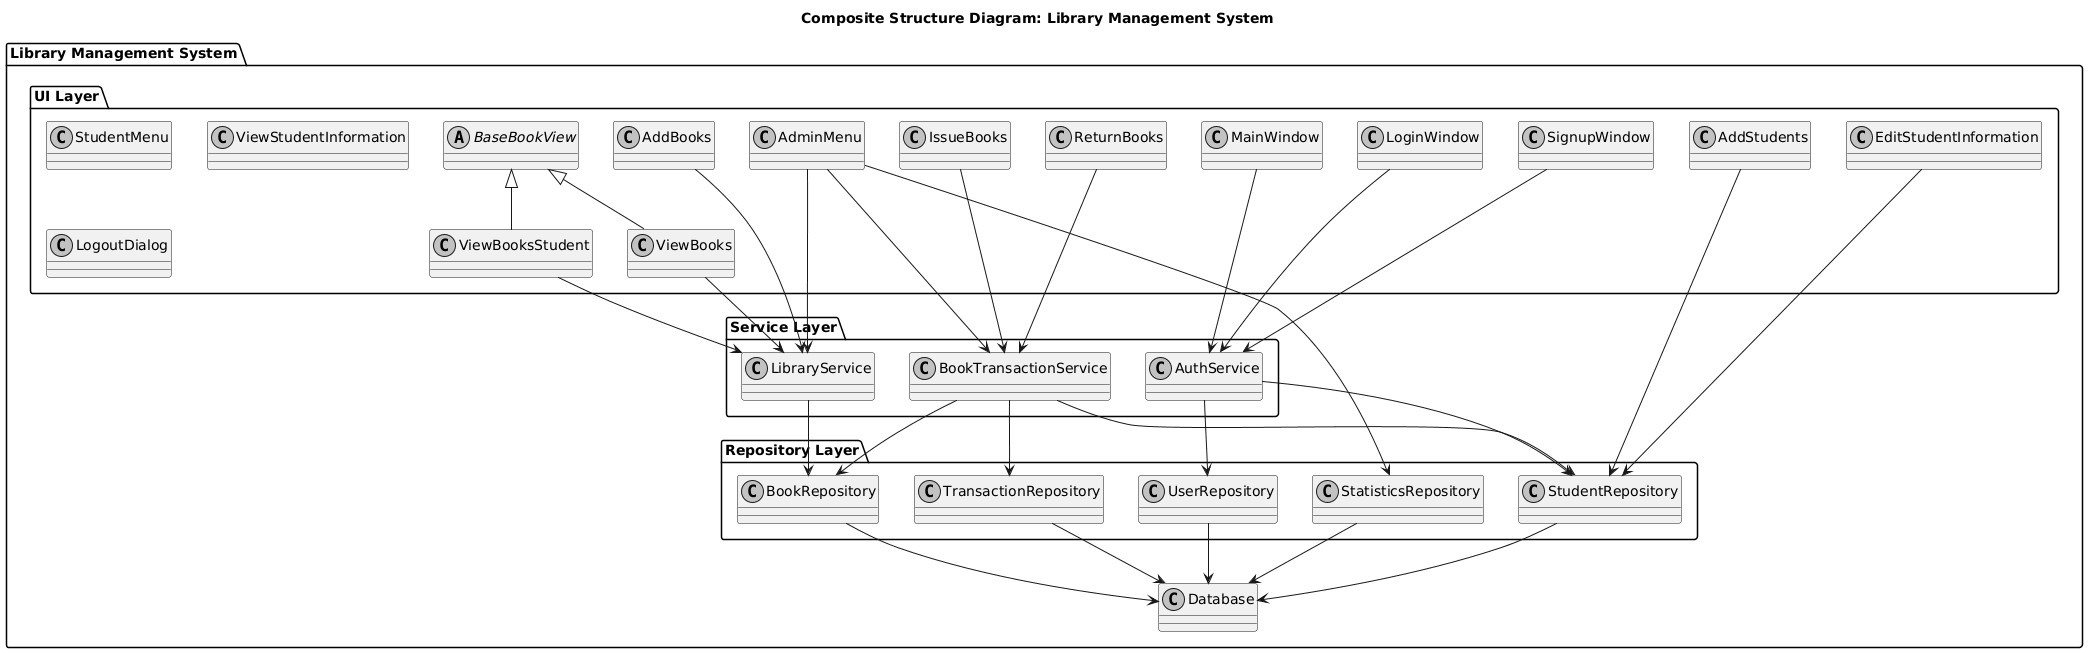

The diagram above was rendered by PlantUML. Its source (embedded in the PNG):
@startuml
' Composite structure diagram

skinparam monochrome true
skinparam shadowing false
skinparam componentStyle rectangle

title Composite Structure Diagram: Library Management System


' =======================
' SYSTEM CONTAINER
' =======================
package "Library Management System" {

    ' =======================
    ' UI LAYER
    ' =======================
    package "UI Layer" {

        class MainWindow
        class LoginWindow
        class SignupWindow
        class AdminMenu
        class StudentMenu

        class AddBooks
        class AddStudents
        class EditStudentInformation
        class ViewStudentInformation

        abstract class BaseBookView
        class ViewBooks
        class ViewBooksStudent

        class IssueBooks
        class ReturnBooks
        class LogoutDialog
    }

    ' =======================
    ' SERVICE LAYER
    ' =======================
    package "Service Layer" {

        class AuthService
        class LibraryService
        class BookTransactionService
    }

    ' =======================
    ' REPOSITORY LAYER
    ' =======================
    package "Repository Layer" {

        class UserRepository
        class StudentRepository
        class BookRepository
        class TransactionRepository
        class StatisticsRepository
    }

    ' =======================
    ' DATABASE
    ' =======================
    class Database
}

' ==================================================
' UI → SERVICE CONNECTIONS (Required Interfaces)
' ==================================================
LoginWindow --> AuthService
SignupWindow --> AuthService

AdminMenu --> LibraryService
AdminMenu --> BookTransactionService
AdminMenu --> StatisticsRepository

IssueBooks --> BookTransactionService
ReturnBooks --> BookTransactionService

ViewBooks --> LibraryService
ViewBooksStudent --> LibraryService

EditStudentInformation --> StudentRepository
AddStudents --> StudentRepository
AddBooks --> LibraryService

MainWindow --> AuthService

' ==================================================
' SERVICE → REPOSITORY CONNECTIONS
' ==================================================
AuthService --> UserRepository
AuthService --> StudentRepository

LibraryService --> BookRepository

BookTransactionService --> StudentRepository
BookTransactionService --> BookRepository
BookTransactionService --> TransactionRepository

' ==================================================
' REPOSITORY → DATABASE CONNECTION
' ==================================================
UserRepository --> Database
StudentRepository --> Database
BookRepository --> Database
TransactionRepository --> Database
StatisticsRepository --> Database

' ==================================================
' INHERITANCE
' ==================================================
BaseBookView <|-- ViewBooks
BaseBookView <|-- ViewBooksStudent
@enduml